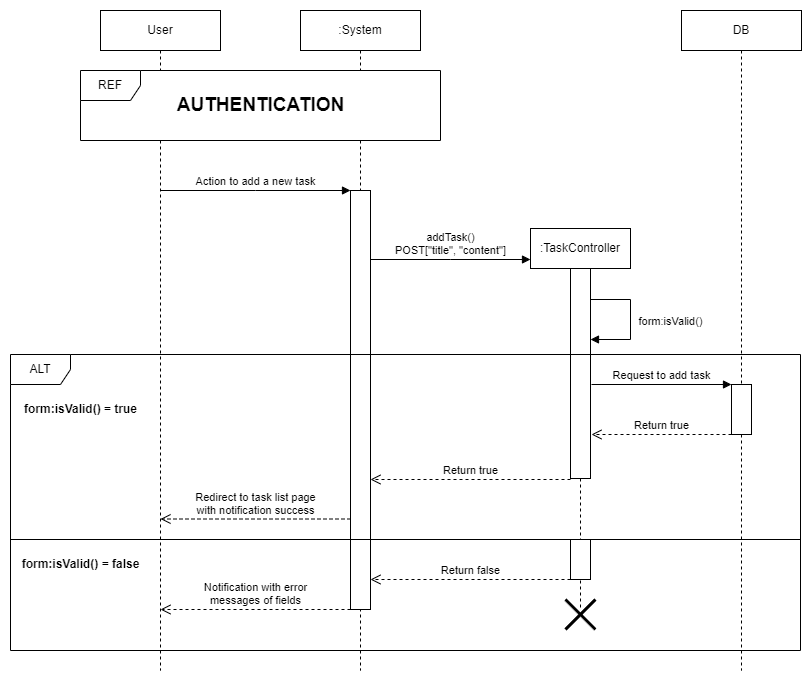

The diagram above was exported from draw.io. Its source (the exported page's mxGraphModel, read from the mxfile embedded in the PNG):
<mxGraphModel dx="1434" dy="750" grid="1" gridSize="10" guides="1" tooltips="1" connect="1" arrows="1" fold="1" page="1" pageScale="1" pageWidth="827" pageHeight="1169" math="0" shadow="0">
  <root>
    <mxCell id="IIs7S3adDg7Nr1t7SGiT-0" />
    <mxCell id="IIs7S3adDg7Nr1t7SGiT-1" parent="IIs7S3adDg7Nr1t7SGiT-0" />
    <mxCell id="IIs7S3adDg7Nr1t7SGiT-2" value="User" style="shape=umlLifeline;perimeter=lifelinePerimeter;whiteSpace=wrap;html=1;container=1;dropTarget=0;collapsible=0;recursiveResize=0;outlineConnect=0;portConstraint=eastwest;newEdgeStyle={&quot;edgeStyle&quot;:&quot;elbowEdgeStyle&quot;,&quot;elbow&quot;:&quot;vertical&quot;,&quot;curved&quot;:0,&quot;rounded&quot;:0};" vertex="1" parent="IIs7S3adDg7Nr1t7SGiT-1">
      <mxGeometry x="110" y="20" width="120" height="660" as="geometry" />
    </mxCell>
    <mxCell id="IIs7S3adDg7Nr1t7SGiT-3" value=":System" style="shape=umlLifeline;perimeter=lifelinePerimeter;whiteSpace=wrap;html=1;container=1;dropTarget=0;collapsible=0;recursiveResize=0;outlineConnect=0;portConstraint=eastwest;newEdgeStyle={&quot;edgeStyle&quot;:&quot;elbowEdgeStyle&quot;,&quot;elbow&quot;:&quot;vertical&quot;,&quot;curved&quot;:0,&quot;rounded&quot;:0};" vertex="1" parent="IIs7S3adDg7Nr1t7SGiT-1">
      <mxGeometry x="310" y="20" width="120" height="660" as="geometry" />
    </mxCell>
    <mxCell id="IIs7S3adDg7Nr1t7SGiT-4" value="" style="html=1;points=[];perimeter=orthogonalPerimeter;outlineConnect=0;targetShapes=umlLifeline;portConstraint=eastwest;newEdgeStyle={&quot;edgeStyle&quot;:&quot;elbowEdgeStyle&quot;,&quot;elbow&quot;:&quot;vertical&quot;,&quot;curved&quot;:0,&quot;rounded&quot;:0};" vertex="1" parent="IIs7S3adDg7Nr1t7SGiT-3">
      <mxGeometry x="50" y="180" width="20" height="400" as="geometry" />
    </mxCell>
    <mxCell id="IIs7S3adDg7Nr1t7SGiT-5" value="" style="html=1;points=[];perimeter=orthogonalPerimeter;outlineConnect=0;targetShapes=umlLifeline;portConstraint=eastwest;newEdgeStyle={&quot;edgeStyle&quot;:&quot;elbowEdgeStyle&quot;,&quot;elbow&quot;:&quot;vertical&quot;,&quot;curved&quot;:0,&quot;rounded&quot;:0};" vertex="1" parent="IIs7S3adDg7Nr1t7SGiT-3">
      <mxGeometry x="50" y="529" width="20" height="70" as="geometry" />
    </mxCell>
    <mxCell id="IIs7S3adDg7Nr1t7SGiT-7" value=":TaskController" style="shape=umlLifeline;perimeter=lifelinePerimeter;whiteSpace=wrap;html=1;container=1;dropTarget=0;collapsible=0;recursiveResize=0;outlineConnect=0;portConstraint=eastwest;newEdgeStyle={&quot;edgeStyle&quot;:&quot;elbowEdgeStyle&quot;,&quot;elbow&quot;:&quot;vertical&quot;,&quot;curved&quot;:0,&quot;rounded&quot;:0};" vertex="1" parent="IIs7S3adDg7Nr1t7SGiT-1">
      <mxGeometry x="540" y="238" width="100" height="381" as="geometry" />
    </mxCell>
    <mxCell id="IIs7S3adDg7Nr1t7SGiT-8" value="" style="html=1;points=[];perimeter=orthogonalPerimeter;outlineConnect=0;targetShapes=umlLifeline;portConstraint=eastwest;newEdgeStyle={&quot;edgeStyle&quot;:&quot;elbowEdgeStyle&quot;,&quot;elbow&quot;:&quot;vertical&quot;,&quot;curved&quot;:0,&quot;rounded&quot;:0};" vertex="1" parent="IIs7S3adDg7Nr1t7SGiT-7">
      <mxGeometry x="40" y="40" width="20" height="210" as="geometry" />
    </mxCell>
    <mxCell id="IIs7S3adDg7Nr1t7SGiT-9" value="DB" style="shape=umlLifeline;perimeter=lifelinePerimeter;whiteSpace=wrap;html=1;container=1;dropTarget=0;collapsible=0;recursiveResize=0;outlineConnect=0;portConstraint=eastwest;newEdgeStyle={&quot;edgeStyle&quot;:&quot;elbowEdgeStyle&quot;,&quot;elbow&quot;:&quot;vertical&quot;,&quot;curved&quot;:0,&quot;rounded&quot;:0};" vertex="1" parent="IIs7S3adDg7Nr1t7SGiT-1">
      <mxGeometry x="691" y="20" width="120" height="660" as="geometry" />
    </mxCell>
    <mxCell id="IIs7S3adDg7Nr1t7SGiT-10" value="ALT" style="shape=umlFrame;whiteSpace=wrap;html=1;pointerEvents=0;" vertex="1" parent="IIs7S3adDg7Nr1t7SGiT-1">
      <mxGeometry x="20" y="364" width="790" height="296" as="geometry" />
    </mxCell>
    <mxCell id="IIs7S3adDg7Nr1t7SGiT-11" value="" style="endArrow=none;html=1;rounded=0;" edge="1" parent="IIs7S3adDg7Nr1t7SGiT-1">
      <mxGeometry width="50" height="50" relative="1" as="geometry">
        <mxPoint x="20" y="549" as="sourcePoint" />
        <mxPoint x="810" y="549" as="targetPoint" />
      </mxGeometry>
    </mxCell>
    <mxCell id="IIs7S3adDg7Nr1t7SGiT-13" value="" style="shape=umlDestroy;whiteSpace=wrap;html=1;strokeWidth=3;targetShapes=umlLifeline;" vertex="1" parent="IIs7S3adDg7Nr1t7SGiT-1">
      <mxGeometry x="575" y="609" width="30" height="30" as="geometry" />
    </mxCell>
    <mxCell id="IIs7S3adDg7Nr1t7SGiT-14" value="REF" style="shape=umlFrame;whiteSpace=wrap;html=1;pointerEvents=0;labelBackgroundColor=none;labelBorderColor=none;fillStyle=auto;shadow=0;swimlaneFillColor=default;" vertex="1" parent="IIs7S3adDg7Nr1t7SGiT-1">
      <mxGeometry x="90" y="80" width="360" height="70" as="geometry" />
    </mxCell>
    <mxCell id="IIs7S3adDg7Nr1t7SGiT-15" value="&lt;b&gt;&lt;font style=&quot;font-size: 19px;&quot;&gt;AUTHENTICATION&lt;/font&gt;&lt;/b&gt;" style="text;html=1;align=center;verticalAlign=middle;resizable=0;points=[];autosize=1;strokeColor=none;fillColor=none;labelBackgroundColor=none;" vertex="1" parent="IIs7S3adDg7Nr1t7SGiT-1">
      <mxGeometry x="175" y="95" width="190" height="40" as="geometry" />
    </mxCell>
    <mxCell id="IIs7S3adDg7Nr1t7SGiT-16" value="Action to add a new task" style="html=1;verticalAlign=bottom;endArrow=block;edgeStyle=elbowEdgeStyle;elbow=horizontal;curved=0;rounded=0;" edge="1" parent="IIs7S3adDg7Nr1t7SGiT-1">
      <mxGeometry width="80" relative="1" as="geometry">
        <mxPoint x="170" y="200" as="sourcePoint" />
        <mxPoint x="360" y="200" as="targetPoint" />
      </mxGeometry>
    </mxCell>
    <mxCell id="IIs7S3adDg7Nr1t7SGiT-18" value="addTask()&lt;br style=&quot;border-color: var(--border-color);&quot;&gt;&lt;span style=&quot;&quot;&gt;POST[&quot;title&quot;,&amp;nbsp;&lt;/span&gt;&lt;span style=&quot;&quot;&gt;&quot;content&quot;]&lt;/span&gt;" style="html=1;verticalAlign=bottom;endArrow=block;edgeStyle=elbowEdgeStyle;elbow=vertical;curved=0;rounded=0;labelBackgroundColor=none;entryX=0;entryY=0.15;entryDx=0;entryDy=0;entryPerimeter=0;" edge="1" parent="IIs7S3adDg7Nr1t7SGiT-1">
      <mxGeometry width="80" relative="1" as="geometry">
        <mxPoint x="380" y="269" as="sourcePoint" />
        <mxPoint x="540" y="269" as="targetPoint" />
      </mxGeometry>
    </mxCell>
    <mxCell id="IIs7S3adDg7Nr1t7SGiT-19" value="Request to add task" style="html=1;verticalAlign=bottom;endArrow=block;edgeStyle=elbowEdgeStyle;elbow=vertical;curved=0;rounded=0;" edge="1" parent="IIs7S3adDg7Nr1t7SGiT-1">
      <mxGeometry width="80" relative="1" as="geometry">
        <mxPoint x="601" y="394" as="sourcePoint" />
        <mxPoint x="741" y="394.5" as="targetPoint" />
      </mxGeometry>
    </mxCell>
    <mxCell id="IIs7S3adDg7Nr1t7SGiT-20" value="Return true" style="html=1;verticalAlign=bottom;endArrow=open;dashed=1;endSize=8;edgeStyle=elbowEdgeStyle;elbow=horizontal;curved=0;rounded=0;" edge="1" parent="IIs7S3adDg7Nr1t7SGiT-1">
      <mxGeometry relative="1" as="geometry">
        <mxPoint x="741" y="444" as="sourcePoint" />
        <mxPoint x="601" y="444" as="targetPoint" />
        <mxPoint as="offset" />
      </mxGeometry>
    </mxCell>
    <mxCell id="IIs7S3adDg7Nr1t7SGiT-21" value="Redirect to task list page&lt;br&gt;with notification success" style="html=1;verticalAlign=bottom;endArrow=open;dashed=1;endSize=8;edgeStyle=elbowEdgeStyle;elbow=horizontal;curved=0;rounded=0;exitX=0;exitY=0.591;exitDx=0;exitDy=0;exitPerimeter=0;" edge="1" parent="IIs7S3adDg7Nr1t7SGiT-1">
      <mxGeometry relative="1" as="geometry">
        <mxPoint x="360" y="528.5" as="sourcePoint" />
        <mxPoint x="170" y="528.5" as="targetPoint" />
        <mxPoint as="offset" />
      </mxGeometry>
    </mxCell>
    <mxCell id="IIs7S3adDg7Nr1t7SGiT-22" value="Return true" style="html=1;verticalAlign=bottom;endArrow=open;dashed=1;endSize=8;edgeStyle=elbowEdgeStyle;elbow=horizontal;curved=0;rounded=0;" edge="1" parent="IIs7S3adDg7Nr1t7SGiT-1">
      <mxGeometry relative="1" as="geometry">
        <mxPoint x="580" y="489" as="sourcePoint" />
        <mxPoint x="380" y="489" as="targetPoint" />
        <mxPoint as="offset" />
      </mxGeometry>
    </mxCell>
    <mxCell id="IIs7S3adDg7Nr1t7SGiT-26" value="" style="html=1;points=[];perimeter=orthogonalPerimeter;outlineConnect=0;targetShapes=umlLifeline;portConstraint=eastwest;newEdgeStyle={&quot;edgeStyle&quot;:&quot;elbowEdgeStyle&quot;,&quot;elbow&quot;:&quot;vertical&quot;,&quot;curved&quot;:0,&quot;rounded&quot;:0};" vertex="1" parent="IIs7S3adDg7Nr1t7SGiT-1">
      <mxGeometry x="741" y="394" width="20" height="50" as="geometry" />
    </mxCell>
    <mxCell id="IIs7S3adDg7Nr1t7SGiT-27" value="form:isValid()" style="html=1;verticalAlign=bottom;endArrow=block;edgeStyle=orthogonalEdgeStyle;elbow=vertical;rounded=0;labelBackgroundColor=none;fontColor=default;" edge="1" parent="IIs7S3adDg7Nr1t7SGiT-1">
      <mxGeometry x="0.1833" y="40" width="80" relative="1" as="geometry">
        <mxPoint x="600" y="309" as="sourcePoint" />
        <mxPoint x="600" y="349" as="targetPoint" />
        <Array as="points">
          <mxPoint x="640" y="309" />
          <mxPoint x="640" y="349" />
        </Array>
        <mxPoint as="offset" />
      </mxGeometry>
    </mxCell>
    <mxCell id="IIs7S3adDg7Nr1t7SGiT-28" value="form:isValid() = true" style="text;html=1;align=center;verticalAlign=middle;resizable=0;points=[];autosize=1;strokeColor=none;fillColor=none;fontStyle=1" vertex="1" parent="IIs7S3adDg7Nr1t7SGiT-1">
      <mxGeometry x="20" y="404" width="140" height="30" as="geometry" />
    </mxCell>
    <mxCell id="IIs7S3adDg7Nr1t7SGiT-30" value="" style="html=1;points=[];perimeter=orthogonalPerimeter;outlineConnect=0;targetShapes=umlLifeline;portConstraint=eastwest;newEdgeStyle={&quot;edgeStyle&quot;:&quot;elbowEdgeStyle&quot;,&quot;elbow&quot;:&quot;vertical&quot;,&quot;curved&quot;:0,&quot;rounded&quot;:0};" vertex="1" parent="IIs7S3adDg7Nr1t7SGiT-1">
      <mxGeometry x="580" y="549" width="20" height="40" as="geometry" />
    </mxCell>
    <mxCell id="IIs7S3adDg7Nr1t7SGiT-31" value="Return false" style="html=1;verticalAlign=bottom;endArrow=open;dashed=1;endSize=8;edgeStyle=elbowEdgeStyle;elbow=horizontal;curved=0;rounded=0;" edge="1" parent="IIs7S3adDg7Nr1t7SGiT-1">
      <mxGeometry relative="1" as="geometry">
        <mxPoint x="580" y="589" as="sourcePoint" />
        <mxPoint x="380" y="589" as="targetPoint" />
        <mxPoint as="offset" />
      </mxGeometry>
    </mxCell>
    <mxCell id="IIs7S3adDg7Nr1t7SGiT-32" value="Notification with error&lt;br&gt;messages of fields" style="html=1;verticalAlign=bottom;endArrow=open;dashed=1;endSize=8;edgeStyle=elbowEdgeStyle;elbow=horizontal;curved=0;rounded=0;exitX=0;exitY=0.591;exitDx=0;exitDy=0;exitPerimeter=0;" edge="1" parent="IIs7S3adDg7Nr1t7SGiT-1">
      <mxGeometry relative="1" as="geometry">
        <mxPoint x="360" y="619" as="sourcePoint" />
        <mxPoint x="170" y="619" as="targetPoint" />
        <mxPoint as="offset" />
      </mxGeometry>
    </mxCell>
    <mxCell id="IIs7S3adDg7Nr1t7SGiT-33" value="form:isValid() = false" style="text;html=1;align=center;verticalAlign=middle;resizable=0;points=[];autosize=1;strokeColor=none;fillColor=none;fontStyle=1" vertex="1" parent="IIs7S3adDg7Nr1t7SGiT-1">
      <mxGeometry x="20" y="559" width="140" height="30" as="geometry" />
    </mxCell>
  </root>
</mxGraphModel>